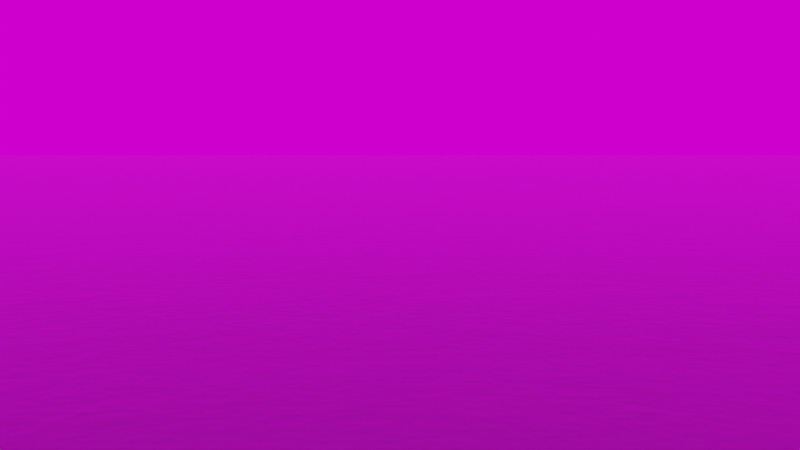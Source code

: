 # Source: base_ocean.blend  (saved by Blender 3.3.6; exported with 4.5.12 LTS)
import bpy
from mathutils import Matrix  # noqa: F401  (used for matrix-valued properties, if any)

bpy.ops.wm.read_factory_settings(use_empty=True)
scene = bpy.context.scene
scene.name = 'Scene'

# ---- collections
col_collection = bpy.data.collections.new('Collection'); scene.collection.children.link(col_collection)

# ---- images (referenced by path relative to the original .blend; pixels are not part of the script)
import os
ASSET_DIR = os.environ.get("B2B_ASSET_DIR", "")  # directory of the original .blend (textures are referenced by path, not embedded)
HERE = os.path.dirname(os.path.abspath(__file__))  # packed textures are extracted next to this script under _unpacked/

def load_image(name, relpath, width, height, colorspace="sRGB"):
    """Load a texture the original file referenced (path relative to the .blend, or extracted next to this script)."""
    p = next((c for c in (os.path.join(HERE, relpath), os.path.join(ASSET_DIR, relpath)) if relpath and os.path.exists(c)), "")
    if p:
        img = bpy.data.images.load(p, check_existing=True)
        img.name = name
    else:  # same state as the original file: an image datablock whose file is absent (Cycles renders it pink)
        img = bpy.data.images.new(name, width, height)
        img.source = "FILE"
        img.filepath = "//" + (relpath or name)
    img.colorspace_settings.name = colorspace
    return img
img_kloppenheim_03_4k_hdr = load_image('kloppenheim_03_4k.hdr', 'kloppenheim_03_4k.hdr', 1024, 1024, 'Linear Rec.709')

# ---- materials (node trees are filled in below, after node groups)
mat_ocean_with_noise_waves = bpy.data.materials.new('Ocean with noise waves')
mat_ocean_with_noise_waves.surface_render_method = 'BLENDED'
mat_ocean_with_noise_waves.displacement_method = 'DISPLACEMENT'
mat_ocean_with_noise_waves.blend_method = 'BLEND'
mat_ocean_with_noise_waves.alpha_threshold = 0.0
mat_ocean_with_noise_waves.preview_render_type = 'FLAT'
mat_ocean_with_noise_waves.line_color = (0.0, 0.0, 0.0, 1.0)
mat_cable = bpy.data.materials.new('Cable')

# ---- material node trees
mat_ocean_with_noise_waves.use_nodes = True; mat_ocean_with_noise_waves.node_tree.nodes.clear()
_N = mat_ocean_with_noise_waves.node_tree.nodes; _L = mat_ocean_with_noise_waves.node_tree.links
n0 = _N.new('ShaderNodeBsdfPrincipled'); n0.name = 'Principled BSDF'; n0.location = (-234, 1032)
n0.distribution = 'GGX'
n0.subsurface_method = 'BURLEY'
n0.inputs[0].default_value = (0.04585, 0.05513, 0.05142, 1.0)
n0.inputs[1].default_value = 0.07273
n0.inputs[2].default_value = 0.0
n0.inputs[3].default_value = 1.333
n0.inputs[13].default_value = 0.0
n0.inputs[18].default_value = 0.9
n0.inputs[27].default_value = (0.0, 0.0, 0.0, 1.0)
n0.inputs[28].default_value = 1.0
n1 = _N.new('ShaderNodeOutputMaterial'); n1.name = 'Material Output'; n1.location = (170, 1062)
n2 = _N.new('ShaderNodeBump'); n2.name = 'Bump.001'; n2.location = (-447, 802)
n2.inputs[1].default_value = 1.0
n2.inputs[2].default_value = 1.0
n3 = _N.new('ShaderNodeMix'); n3.name = 'Mix'; n3.location = (-661, 800)
n3.data_type = 'RGBA'
n4 = _N.new('ShaderNodeTexNoise'); n4.name = 'Noise Texture.001'; n4.location = (-1041, 610)
n4.inputs[1].default_value = 5.001
n4.inputs[2].default_value = 50.0
n4.inputs[3].default_value = 8.0
n4.inputs[4].default_value = 0.8
n5 = _N.new('ShaderNodeTexCoord'); n5.name = 'Texture Coordinate'; n5.location = (-1915, 819)
n6 = _N.new('ShaderNodeTexNoise'); n6.name = 'Noise Texture'; n6.location = (-951, 1014)
n6.inputs[1].default_value = 5.001
n6.inputs[2].default_value = 8.0
n6.inputs[3].default_value = 4.0
n6.inputs[4].default_value = 0.8
n7 = _N.new('ShaderNodeSeparateXYZ'); n7.name = 'Separate XYZ'; n7.location = (-1625, 808)
n8 = _N.new('ShaderNodeCombineXYZ'); n8.name = 'Combine XYZ'; n8.location = (-1391, 720)
n9 = _N.new('ShaderNodeVectorMath'); n9.name = 'Vector Math'; n9.location = (-684, 1568)
n9.operation = 'SUBTRACT'
n9.inputs[1].default_value = (0.0, 0.0, 0.5)
n10 = _N.new('ShaderNodeTexNoise'); n10.name = 'Noise Texture.002'; n10.location = (-908, 1463)
n10.inputs[2].default_value = 9.0
n10.inputs[3].default_value = 6.9
n10.inputs[8].default_value = 0.3
n11 = _N.new('ShaderNodeVectorDisplacement'); n11.name = 'Vector Displacement'; n11.location = (-466, 1679)
n11.space = 'WORLD'
n11.inputs[2].default_value = 20.0
n12 = _N.new('ShaderNodeBsdfPrincipled'); n12.name = 'Principled BSDF.001'; n12.location = (-1174, 2121)
n12.distribution = 'GGX'
n12.subsurface_method = 'BURLEY'
n12.inputs[0].default_value = (0.0, 0.0, 0.0, 1.0)
n12.inputs[2].default_value = 0.0
n12.inputs[3].default_value = 1.333
n12.inputs[27].default_value = (0.0, 0.0, 0.0, 1.0)
n12.inputs[28].default_value = 1.0
n13 = _N.new('ShaderNodeCombineXYZ'); n13.name = 'Combine XYZ.001'; n13.location = (-1352, 953)
n14 = _N.new('ShaderNodeOutputMaterial'); n14.name = 'Material Output.001'; n14.location = (-259, 1782)
n14.target = 'EEVEE'
_L.new(n0.outputs[0], n1.inputs[0])
_L.new(n5.outputs[0], n7.inputs[0])
_L.new(n7.outputs[0], n8.inputs[0])
_L.new(n7.outputs[1], n8.inputs[1])
_L.new(n2.outputs[0], n0.inputs[5])
_L.new(n4.outputs[1], n3.inputs[7])
_L.new(n6.outputs[1], n3.inputs[6])
_L.new(n3.outputs[2], n2.inputs[3])
_L.new(n8.outputs[0], n4.inputs[0])
_L.new(n13.outputs[0], n6.inputs[0])
_L.new(n7.outputs[0], n13.inputs[0])
_L.new(n7.outputs[1], n13.inputs[1])
_L.new(n12.outputs[0], n14.inputs[0])
_L.new(n11.outputs[0], n14.inputs[2])
_L.new(n9.outputs[0], n11.inputs[0])
_L.new(n10.outputs[1], n9.inputs[0])
n14.is_active_output = True
mat_cable.use_nodes = True; mat_cable.node_tree.nodes.clear()
_N = mat_cable.node_tree.nodes; _L = mat_cable.node_tree.links
n0 = _N.new('ShaderNodeOutputMaterial'); n0.name = 'Material Output'; n0.location = (300, 300)
n1 = _N.new('ShaderNodeBsdfPrincipled'); n1.name = 'Principled BSDF'; n1.location = (10, 300)
n1.distribution = 'GGX'
n1.subsurface_method = 'BURLEY'
n1.inputs[0].default_value = (0.01183, 0.01183, 0.01183, 1.0)
n1.inputs[3].default_value = 1.45
n1.inputs[27].default_value = (0.0, 0.0, 0.0, 1.0)
n1.inputs[28].default_value = 1.0
_L.new(n1.outputs[0], n0.inputs[0])
n0.is_active_output = True

# ---- world
world_world = bpy.data.worlds.new('World'); scene.world = world_world
world_world.use_nodes = True; world_world.node_tree.nodes.clear()
_N = world_world.node_tree.nodes; _L = world_world.node_tree.links
n0 = _N.new('ShaderNodeOutputWorld'); n0.name = 'World Output'; n0.location = (252, 227)
n1 = _N.new('ShaderNodeBackground'); n1.name = 'Background'; n1.location = (-38, 227)
n2 = _N.new('ShaderNodeTexEnvironment'); n2.name = 'Environment Texture'; n2.location = (-408, 244)
n2.image = img_kloppenheim_03_4k_hdr
n3 = _N.new('ShaderNodeMapping'); n3.name = 'Mapping'; n3.location = (-588, 204)
n3.vector_type = 'VECTOR'
n3.inputs[1].default_value = (2.4, 0.0, 0.0)
n3.inputs[2].default_value = (-0.0, 0.0, 2.028)
n4 = _N.new('ShaderNodeTexCoord'); n4.name = 'Texture Coordinate'; n4.location = (-768, 204)
_L.new(n1.outputs[0], n0.inputs[0])
_L.new(n2.outputs[0], n1.inputs[0])
_L.new(n3.outputs[0], n2.inputs[0])
_L.new(n4.outputs[0], n3.inputs[0])
n0.is_active_output = True
world_world.color = (0.05088, 0.05088, 0.05088)
world_world.use_sun_shadow = False
world_world.sun_shadow_jitter_overblur = 0.0

# ---- cameras
cam_camera = bpy.data.cameras.new('Camera')

# ---- meshes
me_circle_001 = bpy.data.meshes.new('Circle.001')
me_circle_001.from_pydata([(0.0, 0.0, 0.0), (0.0, 200.0, 0.0), (-141.4, 141.4, 0.0), (-200.0, -8.742e-06, 0.0), (-141.4, -141.4, 0.0), (1.748e-05, -200.0, 0.0), (141.4, -141.4, 0.0), (200.0, 2.385e-06, 0.0), (141.4, 141.4, 0.0), (-0.0001087, 4000.0, 0.0), (-2828.0, 2828.0, 0.0), (-4000.0, -0.0002111, 0.0), (-2828.0, -2828.0, 0.0), (0.000241, -4000.0, 0.0), (2828.0, -2828.0, 0.0), (4000.0, 1.146e-05, 0.0), (2828.0, 2828.0, 0.0), (-8.154e-05, 3050.0, 0.0), (-5.436e-05, 2100.0, 0.0), (-2.718e-05, 1150.0, 0.0), (813.2, 813.2, 0.0), (1485.0, 1485.0, 0.0), (2157.0, 2157.0, 0.0), (1150.0, 4.654e-06, 0.0), (2100.0, 6.922e-06, 0.0), (3050.0, 9.191e-06, 0.0), (813.2, -813.2, 0.0), (1485.0, -1485.0, 0.0), (2157.0, -2157.0, 0.0), (-2157.0, 2157.0, 0.0), (-1485.0, 1485.0, 0.0), (-813.2, 813.2, 0.0), (7.336e-05, -1150.0, 0.0), (0.0001292, -2100.0, 0.0), (0.0001851, -3050.0, 0.0), (-813.2, -813.2, 0.0), (-1485.0, -1485.0, 0.0), (-2157.0, -2157.0, 0.0), (-1150.0, -5.933e-05, 0.0), (-2100.0, -0.0001099, 0.0), (-3050.0, -0.0001605, 0.0)], [], [(0, 1, 2), (0, 2, 3), (0, 3, 4), (0, 4, 5), (0, 5, 6), (0, 6, 7), (0, 7, 8), (0, 8, 1), (17, 22, 16, 9), (22, 25, 15, 16), (25, 28, 14, 15), (29, 17, 9, 10), (28, 34, 13, 14), (34, 37, 12, 13), (37, 40, 11, 12), (40, 29, 10, 11), (3, 2, 31, 38), (38, 31, 30, 39), (39, 30, 29, 40), (4, 3, 38, 35), (35, 38, 39, 36), (36, 39, 40, 37), (5, 4, 35, 32), (32, 35, 36, 33), (33, 36, 37, 34), (6, 5, 32, 26), (26, 32, 33, 27), (27, 33, 34, 28), (2, 1, 19, 31), (31, 19, 18, 30), (30, 18, 17, 29), (7, 6, 26, 23), (23, 26, 27, 24), (24, 27, 28, 25), (8, 7, 23, 20), (20, 23, 24, 21), (21, 24, 25, 22), (1, 8, 20, 19), (19, 20, 21, 18), (18, 21, 22, 17)])
me_circle_001.polygons.foreach_set('use_smooth', [True] * 40)
_uv = me_circle_001.uv_layers.new(name='UVMap')
_uv.uv.foreach_set('vector', [0.5, 0.5, 0.5, 1.0, 0.1464, 0.8536, 0.5, 0.5, 0.1464, 0.8536, 0.0, 0.5, 0.5, 0.5, 0.0, 0.5, 0.1464, 0.1464, 0.5, 0.5, 0.1464, 0.1464, 0.5, 0.0, 0.5, 0.5, 0.5, 0.0, 0.8536, 0.1464, 0.5, 0.5, 0.8536, 0.1464, 1.0, 0.5, 0.5, 0.5, 1.0, 0.5, 0.8536, 0.8536, 0.5, 0.5, 0.8536, 0.8536, 0.5, 1.0, 0.5, 1.0, 0.8536, 0.8536, 0.8536, 0.8536, 0.5, 1.0, 0.8536, 0.8536, 1.0, 0.5, 1.0, 0.5, 0.8536, 0.8536, 1.0, 0.5, 0.8536, 0.1464, 0.8536, 0.1464, 1.0, 0.5, 0.1464, 0.8536, 0.5, 1.0, 0.5, 1.0, 0.1464, 0.8536, 0.8536, 0.1464, 0.5, 0.0, 0.5, 0.0, 0.8536, 0.1464, 0.5, 0.0, 0.1464, 0.1464, 0.1464, 0.1464, 0.5, 0.0, 0.1464, 0.1464, 0.0, 0.5, 0.0, 0.5, 0.1464, 0.1464, 0.0, 0.5, 0.1464, 0.8536, 0.1464, 0.8536, 0.0, 0.5, 0.0, 0.5, 0.1464, 0.8536, 0.1464, 0.8536, 0.0, 0.5, 0.0, 0.5, 0.1464, 0.8536, 0.1464, 0.8536, 0.0, 0.5, 0.0, 0.5, 0.1464, 0.8536, 0.1464, 0.8536, 0.0, 0.5, 0.1464, 0.1464, 0.0, 0.5, 0.0, 0.5, 0.1464, 0.1464, 0.1464, 0.1464, 0.0, 0.5, 0.0, 0.5, 0.1464, 0.1464, 0.1464, 0.1464, 0.0, 0.5, 0.0, 0.5, 0.1464, 0.1464, 0.5, 0.0, 0.1464, 0.1464, 0.1464, 0.1464, 0.5, 0.0, 0.5, 0.0, 0.1464, 0.1464, 0.1464, 0.1464, 0.5, 0.0, 0.5, 0.0, 0.1464, 0.1464, 0.1464, 0.1464, 0.5, 0.0, 0.8536, 0.1464, 0.5, 0.0, 0.5, 0.0, 0.8536, 0.1464, 0.8536, 0.1464, 0.5, 0.0, 0.5, 0.0, 0.8536, 0.1464, 0.8536, 0.1464, 0.5, 0.0, 0.5, 0.0, 0.8536, 0.1464, 0.1464, 0.8536, 0.5, 1.0, 0.5, 1.0, 0.1464, 0.8536, 0.1464, 0.8536, 0.5, 1.0, 0.5, 1.0, 0.1464, 0.8536, 0.1464, 0.8536, 0.5, 1.0, 0.5, 1.0, 0.1464, 0.8536, 1.0, 0.5, 0.8536, 0.1464, 0.8536, 0.1464, 1.0, 0.5, 1.0, 0.5, 0.8536, 0.1464, 0.8536, 0.1464, 1.0, 0.5, 1.0, 0.5, 0.8536, 0.1464, 0.8536, 0.1464, 1.0, 0.5, 0.8536, 0.8536, 1.0, 0.5, 1.0, 0.5, 0.8536, 0.8536, 0.8536, 0.8536, 1.0, 0.5, 1.0, 0.5, 0.8536, 0.8536, 0.8536, 0.8536, 1.0, 0.5, 1.0, 0.5, 0.8536, 0.8536, 0.5, 1.0, 0.8536, 0.8536, 0.8536, 0.8536, 0.5, 1.0, 0.5, 1.0, 0.8536, 0.8536, 0.8536, 0.8536, 0.5, 1.0, 0.5, 1.0, 0.8536, 0.8536, 0.8536, 0.8536, 0.5, 1.0])
me_circle_001.materials.append(mat_ocean_with_noise_waves)
me_circle_001.use_remesh_preserve_volume = False
me_circle_001.use_remesh_preserve_attributes = False
me_circle_001.use_mirror_vertex_groups = False
me_circle_001.update()
me_cube_001 = bpy.data.meshes.new('Cube.001')
me_cube_001.from_pydata([(-1.0, -1.0, -1.0), (-1.0, -1.0, 1.0), (-1.0, 1.0, -1.0), (-1.0, 1.0, 1.0), (1.0, -1.0, -1.0), (1.0, -1.0, 1.0), (1.0, 1.0, -1.0), (1.0, 1.0, 1.0)], [], [(0, 1, 3, 2), (2, 3, 7, 6), (6, 7, 5, 4), (4, 5, 1, 0), (2, 6, 4, 0), (7, 3, 1, 5)])
_uv = me_cube_001.uv_layers.new(name='UVMap')
_uv.uv.foreach_set('vector', [0.375, 0.0, 0.625, 0.0, 0.625, 0.25, 0.375, 0.25, 0.375, 0.25, 0.625, 0.25, 0.625, 0.5, 0.375, 0.5, 0.375, 0.5, 0.625, 0.5, 0.625, 0.75, 0.375, 0.75, 0.375, 0.75, 0.625, 0.75, 0.625, 1.0, 0.375, 1.0, 0.125, 0.5, 0.375, 0.5, 0.375, 0.75, 0.125, 0.75, 0.625, 0.5, 0.875, 0.5, 0.875, 0.75, 0.625, 0.75])
me_cube_001.materials.append(mat_cable)
me_cube_001.use_remesh_preserve_volume = False
me_cube_001.use_remesh_preserve_attributes = False
me_cube_001.use_mirror_vertex_groups = False
me_cube_001.update()

# ---- objects
ob_ocean = bpy.data.objects.new('Ocean', me_circle_001)
ob_cable_material_dummy = bpy.data.objects.new('Cable material dummy', me_cube_001)
ob_camera = bpy.data.objects.new('Camera', cam_camera)

# ---- transforms, parenting, visibility, modifiers, constraints
ob_ocean.location = (0.0, 0.0, 0.0)
ob_ocean.lineart.crease_threshold = 0.0
ob_ocean.cycles.use_adaptive_subdivision = True
ob_cable_material_dummy.location = (-2.676, 0.2027, 0.3525)
ob_cable_material_dummy.hide_render = True
ob_cable_material_dummy.lineart.crease_threshold = 0.0
ob_camera.location = (78.97, -48.53, 9.195)
ob_camera.rotation_euler = (1.499, 1.416e-07, 1.015)

# ---- collection membership
col_collection.objects.link(ob_ocean)
col_collection.objects.link(ob_cable_material_dummy)
col_collection.objects.link(ob_camera)

# ---- scene / render settings (as saved in the file)
scene.camera = ob_camera
scene.frame_start = 0; scene.frame_end = 0; scene.frame_set(0)
scene.render.engine = 'CYCLES'
scene.render.use_persistent_data = True
scene.cycles.use_denoising = False
scene.cycles.samples = 128
scene.cycles.sampling_pattern = 'TABULATED_SOBOL'
scene.cycles.adaptive_threshold = 0.1
scene.cycles.use_light_tree = False
scene.view_settings.view_transform = 'Filmic'
bpy.context.view_layer.update()

# ---- added for rendering (the .blend has no usable light): sun
light_auto_sun = bpy.data.lights.new('AutoSun', 'SUN')
light_auto_sun.energy = 3.0
light_auto_sun.angle = 0.0523599
ob_auto_sun = bpy.data.objects.new('AutoSun', light_auto_sun)
scene.collection.objects.link(ob_auto_sun)
ob_auto_sun.rotation_euler = (0.872665, 0.174533, 0.523599)
bpy.context.view_layer.update()
